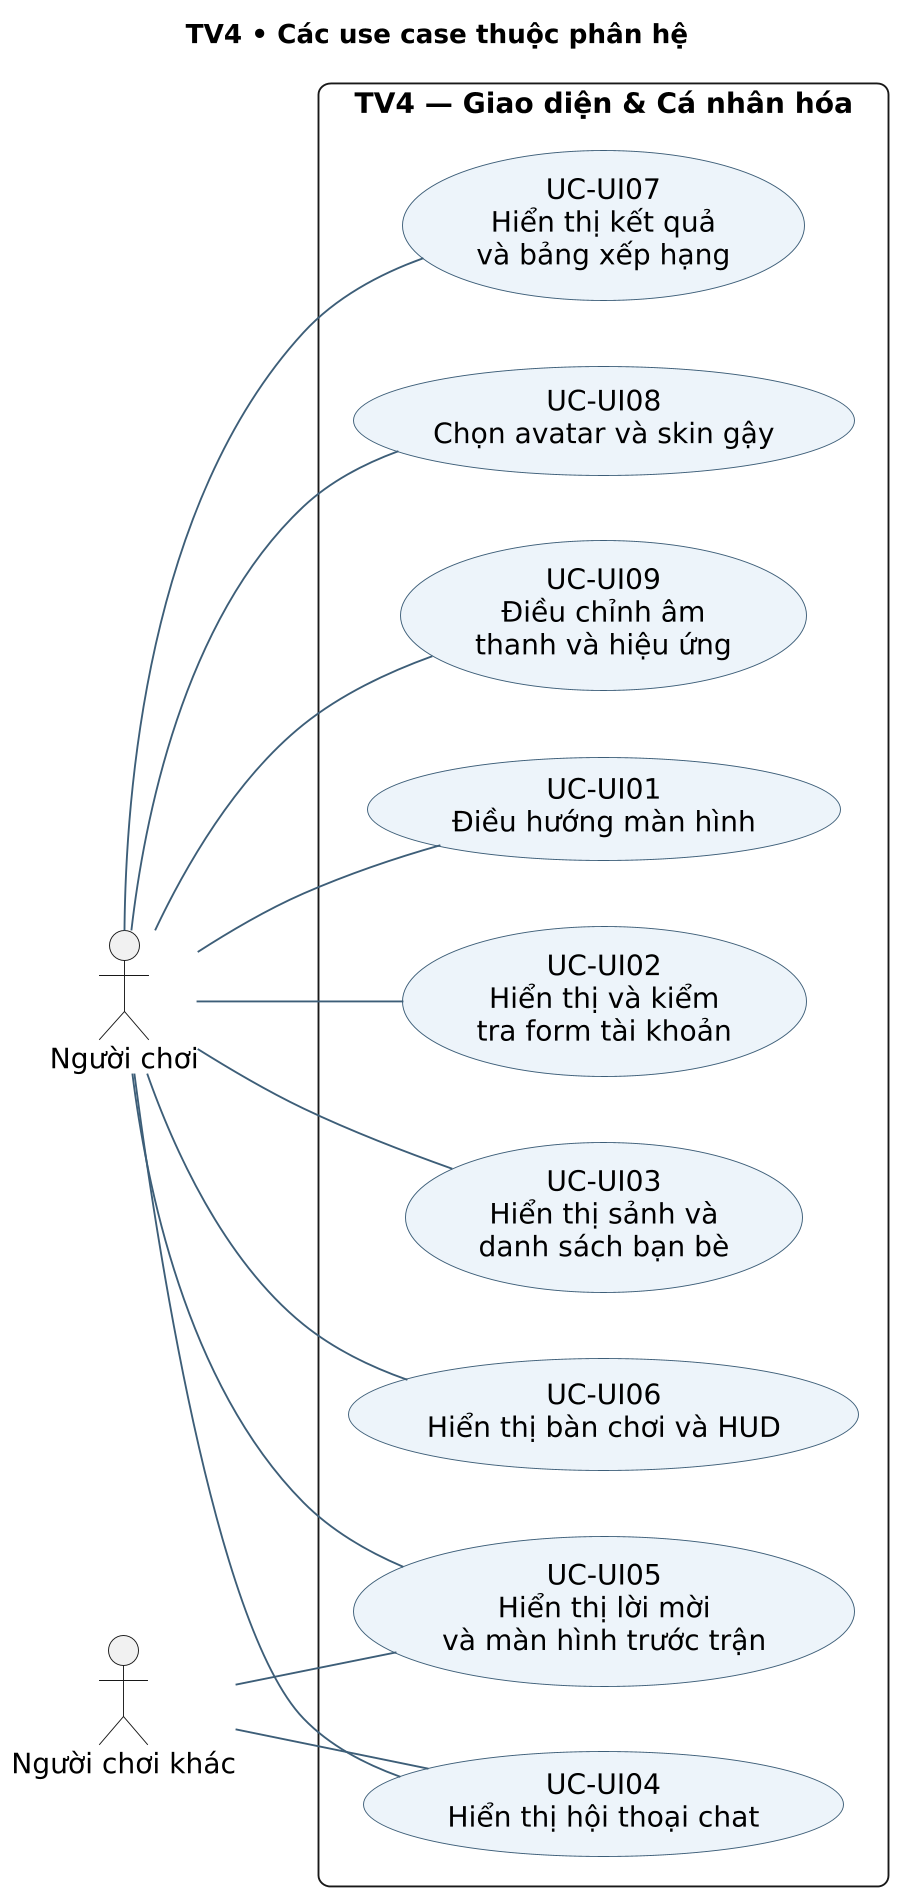

The diagram above was rendered by PlantUML. Its source (embedded in the PNG):
@startuml
skinparam backgroundColor white
skinparam defaultFontName DejaVu Sans
skinparam defaultFontSize 15
skinparam shadowing false
skinparam dpi 180
skinparam ArrowColor #3D5E78
skinparam ArrowFontSize 13
skinparam roundcorner 12
skinparam sequenceMessageAlign center
skinparam maxMessageSize 46
skinparam ParticipantPadding 12
skinparam BoxPadding 10
skinparam usecaseBackgroundColor #EDF4FA
skinparam usecaseBorderColor #3D5E78
skinparam activityBackgroundColor #EDF4FA
skinparam activityBorderColor #3D5E78
skinparam activityDiamondBackgroundColor #FFF1D6
skinparam componentBackgroundColor #E8F3ED
skinparam componentBorderColor #3D5E78
skinparam NoteBackgroundColor #FFF5DC
skinparam NoteBorderColor #A58842
hide footbox
title TV4 • Các use case thuộc phân hệ
left to right direction
actor "Người chơi" as Player
actor "Người chơi khác" as Other
rectangle "TV4 — Giao diện & Cá nhân hóa" {
usecase "UC-UI01\nĐiều hướng màn hình" as U1
usecase "UC-UI02\nHiển thị và kiểm\ntra form tài khoản" as U2
usecase "UC-UI03\nHiển thị sảnh và\ndanh sách bạn bè" as U3
usecase "UC-UI04\nHiển thị hội thoại chat" as U4
usecase "UC-UI05\nHiển thị lời mời\nvà màn hình trước trận" as U5
usecase "UC-UI06\nHiển thị bàn chơi và HUD" as U6
usecase "UC-UI07\nHiển thị kết quả\nvà bảng xếp hạng" as U7
usecase "UC-UI08\nChọn avatar và skin gậy" as U8
usecase "UC-UI09\nĐiều chỉnh âm\nthanh và hiệu ứng" as U9
}
Player -- U1
Player -- U2
Player -- U3
Player -- U4
Player -- U5
Player -- U6
Player -- U7
Player -- U8
Player -- U9
Other -- U4
Other -- U5

@enduml